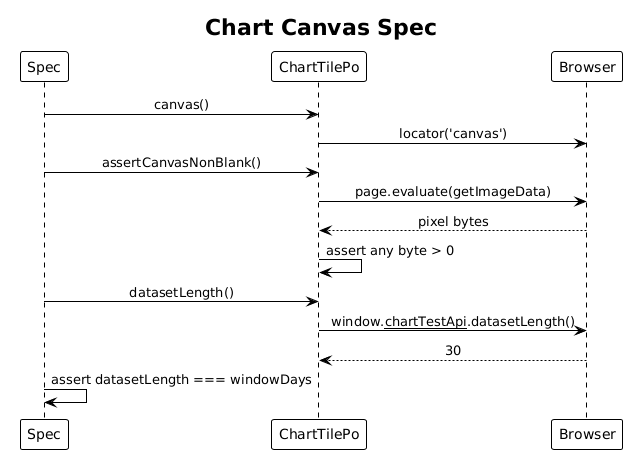

The diagram above was rendered by PlantUML. Its source (embedded in the PNG):
@startuml
!theme plain
skinparam sequenceMessageAlign center

title Chart Canvas Spec

participant Spec
participant ChartTilePo as CT
participant Browser

Spec -> CT: canvas()
CT -> Browser: locator('canvas')
Spec -> CT: assertCanvasNonBlank()
CT -> Browser: page.evaluate(getImageData)
Browser --> CT: pixel bytes
CT -> CT: assert any byte > 0
Spec -> CT: datasetLength()
CT -> Browser: window.__chartTestApi__.datasetLength()
Browser --> CT: 30
Spec -> Spec: assert datasetLength === windowDays
@enduml